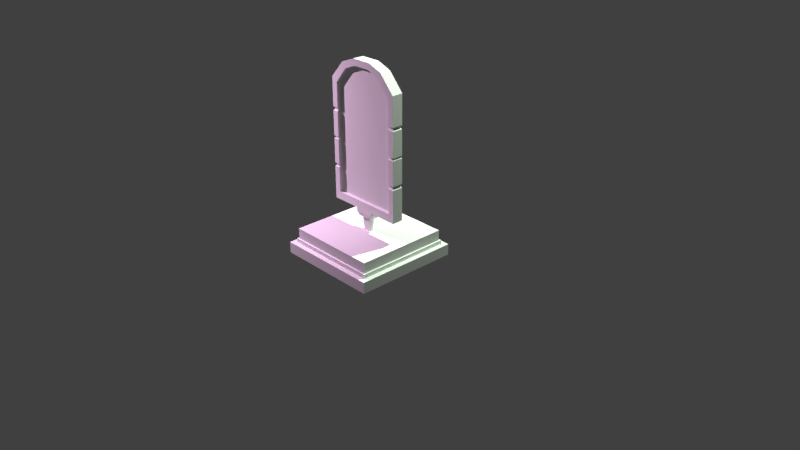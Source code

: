 # Source: StaticMirror.blend  (saved by Blender 2.79.0; exported with 4.5.12 LTS)
import bpy
from mathutils import Matrix  # noqa: F401  (used for matrix-valued properties, if any)

bpy.ops.wm.read_factory_settings(use_empty=True)
scene = bpy.context.scene
scene.name = 'Scene'

# ---- collections
col_collection_1 = bpy.data.collections.new('Collection 1'); scene.collection.children.link(col_collection_1)

# ---- materials (node trees are filled in below, after node groups)
mat_material = bpy.data.materials.new('Material')
mat_material.alpha_threshold = 0.0
mat_material.use_transparent_shadow = False
mat_material.roughness = 0.5
mat_material.line_color = (0.0, 0.0, 0.0, 1.0)

# ---- node groups
ng_auto_smooth = bpy.data.node_groups.new('Auto Smooth', 'GeometryNodeTree')
_s = ng_auto_smooth.interface.new_socket(name='Geometry', in_out='OUTPUT', socket_type='NodeSocketGeometry')
_s = ng_auto_smooth.interface.new_socket(name='Geometry', in_out='INPUT', socket_type='NodeSocketGeometry')
_s = ng_auto_smooth.interface.new_socket(name='Angle', in_out='INPUT', socket_type='NodeSocketFloat')
_s.subtype = 'ANGLE'
_s.min_value = 0.0
_s.max_value = 3.142
ng_auto_smooth.is_modifier = True
_N = ng_auto_smooth.nodes; _L = ng_auto_smooth.links
n0 = _N.new('NodeGroupOutput'); n0.name = 'Group Output'; n0.location = (480, -100)
n1 = _N.new('NodeGroupInput'); n1.name = 'Group Input'; n1.location = (-420, -300)
n2 = _N.new('NodeGroupInput'); n2.name = 'Group Input.001'; n2.location = (-60, -100)
n3 = _N.new('GeometryNodeSetShadeSmooth'); n3.name = 'Set Shade Smooth'; n3.location = (120, -100)
n3.domain = 'EDGE'
n4 = _N.new('GeometryNodeSetShadeSmooth'); n4.name = 'Set Shade Smooth.001'; n4.location = (300, -100)
n5 = _N.new('GeometryNodeInputMeshEdgeAngle'); n5.name = 'Edge Angle'; n5.location = (-420, -220)
n6 = _N.new('GeometryNodeInputEdgeSmooth'); n6.name = 'Is Edge Smooth'; n6.location = (-60, -160)
n7 = _N.new('GeometryNodeInputShadeSmooth'); n7.name = 'Is Face Smooth'; n7.location = (-240, -340)
n8 = _N.new('FunctionNodeBooleanMath'); n8.name = 'Boolean Math'; n8.location = (-60, -220)
n9 = _N.new('FunctionNodeCompare'); n9.name = 'Compare'; n9.location = (-240, -180)
n9.operation = 'LESS_EQUAL'
_L.new(n5.outputs[0], n9.inputs[0])
_L.new(n4.outputs[0], n0.inputs[0])
_L.new(n1.outputs[1], n9.inputs[1])
_L.new(n9.outputs[0], n8.inputs[0])
_L.new(n7.outputs[0], n8.inputs[1])
_L.new(n2.outputs[0], n3.inputs[0])
_L.new(n6.outputs[0], n3.inputs[1])
_L.new(n3.outputs[0], n4.inputs[0])
_L.new(n8.outputs[0], n3.inputs[2])
n0.is_active_output = True

# ---- material node trees

# ---- world
world_world = bpy.data.worlds.new('World'); scene.world = world_world
world_world.color = (0.05088, 0.05088, 0.05088)
world_world.use_sun_shadow = False
world_world.sun_shadow_jitter_overblur = 0.0
world_world.cycles.sampling_method = 'MANUAL'

# ---- cameras
cam_camera = bpy.data.cameras.new('Camera')
cam_camera.clip_end = 100.0
cam_camera.lens = 35.0
cam_camera.sensor_width = 32.0
cam_camera.sensor_height = 18.0
cam_camera.ortho_scale = 7.314
cam_camera.dof.focus_distance = 0.0
cam_camera.dof.aperture_fstop = 128.0

# ---- lights
light_area_001 = bpy.data.lights.new('Area.001', 'AREA')
light_area_001.color = (0.8073, 1.0, 0.7844)
light_area_001.transmission_factor = 0.0
light_area_001.energy = 785.4
light_area_001.shadow_buffer_clip_start = 0.5
light_area_001.shadow_soft_size = 0.1
light_area_001.shadow_maximum_resolution = 0.006
light_area_001.use_absolute_resolution = True
light_area_001.size = 0.1
light_area_001.size_y = 0.1
light_area = bpy.data.lights.new('Area', 'AREA')
light_area.color = (1.0, 0.6359, 0.9591)
light_area.transmission_factor = 0.0
light_area.energy = 508.9
light_area.shadow_buffer_clip_start = 0.5
light_area.shadow_soft_size = 0.1
light_area.shadow_maximum_resolution = 0.006
light_area.use_absolute_resolution = True
light_area.size = 0.1
light_area.size_y = 0.1

# ---- meshes
me_cube = bpy.data.meshes.new('Cube')
me_cube.from_pydata([(0.7157, 0.7157, 0.006117), (0.7157, -0.7157, 0.006117), (-0.7157, -0.7157, 0.006117), (-0.7157, 0.7157, 0.006117), (0.7157, 0.7157, 0.1564), (0.7157, -0.7157, 0.1564), (-0.7157, -0.7157, 0.1564), (-0.7157, 0.7157, 0.1564), (0.6503, 0.6503, 0.1564), (0.6503, -0.6503, 0.1564), (-0.6503, 0.6503, 0.1564), (-0.6503, -0.6503, 0.1564), (0.6503, 0.6503, 0.2103), (0.6503, -0.6503, 0.2103), (-0.6503, 0.6503, 0.2103), (-0.6503, -0.6503, 0.2103), (0.6288, 0.6288, 0.2103), (0.6288, -0.6288, 0.2103), (-0.6288, 0.6288, 0.2103), (-0.6288, -0.6288, 0.2103), (0.6288, 0.6288, 0.3514), (0.6288, -0.6288, 0.3514), (-0.6288, 0.6288, 0.3514), (-0.6288, -0.6288, 0.3514), (0.04744, 0.02618, 0.3514), (0.04744, -0.02618, 0.3514), (-0.04744, 0.02618, 0.3514), (-0.04744, -0.02618, 0.3514), (0.0663, 0.03658, 0.54), (0.0663, -0.03659, 0.54), (-0.0663, 0.03658, 0.54), (-0.0663, -0.03659, 0.54), (0.1057, 0.05834, 0.54), (0.1057, -0.05834, 0.54), (-0.1057, 0.05834, 0.54), (-0.1057, -0.05834, 0.54), (0.1347, 0.07435, 0.5957), (0.1347, -0.07435, 0.5957), (-0.1347, 0.07435, 0.5957), (-0.1347, -0.07435, 0.5957), (0.1347, 0.07435, 0.6444), (0.1347, -0.07435, 0.6444), (-0.1347, 0.07435, 0.6444), (-0.1347, -0.07435, 0.6444), (0.5347, 0.07435, 0.6444), (0.5347, -0.07435, 0.6444), (-0.5347, 0.07435, 0.6444), (-0.5347, -0.07435, 0.6444), (0.1347, 0.07435, 2.55), (0.1347, -0.07435, 2.55), (-0.1347, 0.07435, 2.55), (-0.1347, -0.07435, 2.55), (0.5347, 0.07435, 2.253), (0.5347, -0.07435, 2.253), (-0.5347, -0.07435, 2.253), (-0.5347, 0.07435, 2.253), (0.3347, -0.07435, 2.476), (0.3347, 0.07435, 2.476), (-0.3347, -0.07435, 2.476), (-0.3347, 0.07435, 2.476), (0.1145, -0.07435, 0.7513), (-0.1145, -0.07435, 0.7513), (0.4545, -0.07435, 0.7513), (-0.4545, -0.07435, 0.7513), (0.1145, -0.07435, 2.466), (-0.1145, -0.07435, 2.466), (0.2845, -0.07435, 2.4), (-0.2845, -0.07435, 2.4), (-0.4545, -0.07435, 2.199), (0.4545, -0.07435, 2.199), (0.1145, -0.02935, 0.7513), (-0.1145, -0.02935, 0.7513), (0.4545, -0.02935, 0.7513), (-0.4545, -0.02935, 0.7513), (0.1145, -0.02935, 2.466), (-0.1145, -0.02935, 2.466), (0.2845, -0.02935, 2.4), (-0.2845, -0.02935, 2.4), (-0.4545, -0.02935, 2.199), (0.4545, -0.02935, 2.199), (0.1145, 0.07435, 0.7513), (-0.1145, 0.07435, 0.7513), (0.4545, 0.07435, 0.7513), (-0.4545, 0.07435, 0.7513), (0.1145, 0.07435, 2.466), (-0.1145, 0.07435, 2.466), (0.2845, 0.07435, 2.4), (0.4545, 0.07435, 2.199), (-0.2845, 0.07435, 2.4), (-0.4545, 0.07435, 2.199), (0.1145, 0.05935, 0.7513), (-0.1145, 0.05935, 0.7513), (0.4545, 0.05935, 0.7513), (-0.4545, 0.05935, 0.7513), (0.1145, 0.05935, 2.466), (-0.1145, 0.05935, 2.466), (0.2845, 0.05935, 2.4), (0.4545, 0.05935, 2.199), (-0.2845, 0.05935, 2.4), (-0.4545, 0.05935, 2.199), (-0.1145, 0.07435, 0.7513), (-0.4545, 0.07435, 0.7513), (-0.1145, 0.05935, 0.7513), (-0.4545, 0.05935, 0.7513), (-0.5347, 0.07435, 1.459), (-0.5347, 0.07435, 1.492), (-0.5347, -0.07435, 1.492), (-0.5347, -0.07435, 1.459), (-0.4545, -0.07435, 1.492), (-0.4545, -0.07435, 1.459), (-0.4545, -0.02935, 1.492), (-0.4545, -0.02935, 1.459), (-0.4545, 0.07435, 1.459), (-0.4545, 0.07435, 1.492), (-0.4545, 0.05935, 1.459), (-0.4545, 0.05935, 1.492), (0.5347, -0.07435, 1.459), (0.5347, -0.07435, 1.492), (0.5347, 0.07435, 1.459), (0.5347, 0.07435, 1.492), (0.4545, -0.07435, 1.459), (0.4545, -0.07435, 1.492), (0.4545, -0.02935, 1.459), (0.4545, -0.02935, 1.492), (0.4545, 0.07435, 1.492), (0.4545, 0.07435, 1.459), (0.4545, 0.05935, 1.492), (0.4545, 0.05935, 1.459), (-0.4625, 0.05355, 1.475), (-0.4625, 0.04305, 1.475), (-0.5187, 0.05355, 1.475), (-0.4625, -0.05055, 1.475), (-0.4625, -0.01905, 1.475), (-0.5187, -0.05055, 1.475), (0.4625, 0.04305, 1.475), (0.4625, 0.05355, 1.475), (0.4625, -0.01905, 1.475), (0.4625, -0.05055, 1.475), (0.5187, -0.05055, 1.475), (0.5187, 0.05355, 1.475), (-0.5347, 0.07435, 1.081), (-0.5347, 0.07435, 1.131), (-0.5347, -0.07435, 1.131), (-0.5347, -0.07435, 1.081), (-0.4545, 0.07435, 1.13), (-0.4545, 0.07435, 1.08), (-0.4545, -0.07435, 1.08), (-0.4545, -0.07435, 1.13), (-0.4545, -0.02935, 1.13), (-0.4545, -0.02935, 1.08), (-0.4545, 0.05935, 1.08), (-0.4545, 0.05935, 1.13), (0.5347, 0.07435, 1.081), (0.5347, 0.07435, 1.131), (0.5347, -0.07435, 1.081), (0.5347, -0.07435, 1.131), (0.4545, -0.07435, 1.08), (0.4545, -0.07435, 1.13), (0.4545, 0.07435, 1.13), (0.4545, 0.07435, 1.08), (0.4545, -0.02935, 1.08), (0.4545, -0.02935, 1.13), (0.4545, 0.05935, 1.13), (0.4545, 0.05935, 1.08), (-0.5347, 0.07435, 1.821), (-0.5347, 0.07435, 1.871), (-0.4545, 0.07435, 1.871), (-0.4545, 0.07435, 1.821), (-0.5347, -0.07435, 1.821), (-0.5347, -0.07435, 1.871), (-0.4545, -0.07435, 1.871), (-0.4545, -0.07435, 1.821), (-0.4545, -0.02935, 1.871), (-0.4545, -0.02935, 1.821), (-0.4545, 0.05935, 1.821), (-0.4545, 0.05935, 1.871), (0.5347, -0.07435, 1.821), (0.5347, -0.07435, 1.871), (0.4545, -0.07435, 1.871), (0.4545, -0.07435, 1.821), (0.5347, 0.07435, 1.821), (0.5347, 0.07435, 1.871), (0.4545, 0.07435, 1.871), (0.4545, 0.07435, 1.821), (0.4545, -0.02935, 1.821), (0.4545, -0.02935, 1.871), (0.4545, 0.05935, 1.871), (0.4545, 0.05935, 1.821), (-0.5187, 0.05355, 1.846), (-0.4625, 0.05355, 1.846), (-0.5187, -0.05055, 1.846), (-0.4625, 0.04305, 1.846), (-0.4625, -0.05055, 1.846), (-0.4625, -0.01905, 1.846), (0.4625, -0.05055, 1.846), (0.5187, -0.05055, 1.846), (0.4625, -0.01905, 1.846), (0.4625, 0.04305, 1.846), (0.4625, 0.05355, 1.846), (0.5187, 0.05355, 1.846), (-0.5187, 0.05355, 1.106), (-0.4625, 0.05355, 1.105), (-0.5187, -0.05055, 1.106), (-0.4625, -0.05055, 1.105), (-0.4625, -0.01905, 1.105), (-0.4625, 0.04305, 1.105), (0.4625, -0.01905, 1.105), (0.4625, -0.05055, 1.105), (0.5187, -0.05055, 1.106), (0.4625, 0.04305, 1.105), (0.4625, 0.05355, 1.105), (0.5187, 0.05355, 1.106)], [], [(6, 5, 9, 11), (0, 4, 5, 1), (1, 5, 6, 2), (2, 6, 7, 3), (4, 0, 3, 7), (11, 9, 13, 15), (5, 4, 8, 9), (7, 6, 11, 10), (4, 7, 10, 8), (14, 15, 19, 18), (9, 8, 12, 13), (10, 11, 15, 14), (8, 10, 14, 12), (19, 17, 21, 23), (12, 14, 18, 16), (15, 13, 17, 19), (13, 12, 16, 17), (23, 21, 25, 27), (17, 16, 20, 21), (18, 19, 23, 22), (16, 18, 22, 20), (26, 27, 31, 30), (21, 20, 24, 25), (22, 23, 27, 26), (20, 22, 26, 24), (31, 29, 33, 35), (24, 26, 30, 28), (27, 25, 29, 31), (25, 24, 28, 29), (33, 32, 36, 37), (29, 28, 32, 33), (30, 31, 35, 34), (28, 30, 34, 32), (38, 39, 43, 42), (34, 35, 39, 38), (32, 34, 38, 36), (35, 33, 37, 39), (68, 170, 172, 78), (36, 38, 42, 40), (39, 37, 41, 43), (37, 36, 40, 41), (56, 66, 69, 53), (50, 48, 84, 85), (48, 50, 51, 49), (56, 53, 52, 57), (58, 59, 55, 54), (58, 54, 68, 67), (53, 69, 178, 177), (40, 42, 81, 80), (154, 156, 62, 45), (119, 124, 183, 180), (49, 56, 57, 48), (51, 50, 59, 58), (64, 74, 76, 66), (61, 60, 70, 71), (66, 76, 79, 69), (51, 58, 67, 65), (47, 43, 61, 63), (179, 184, 123, 121), (49, 64, 66, 56), (43, 41, 60, 61), (45, 62, 60, 41), (49, 51, 65, 64), (71, 70, 74, 75), (124, 126, 187, 183), (54, 169, 170, 68), (67, 68, 78, 77), (62, 72, 70, 60), (91, 93, 150, 205, 151, 114, 129, 115, 174, 191, 175, 99, 98, 95), (65, 67, 77, 75), (63, 61, 71, 73), (69, 79, 185, 178), (64, 65, 75, 74), (80, 90, 92, 82), (88, 85, 95, 98), (87, 97, 96, 86), (59, 50, 85, 88), (57, 86, 84, 48), (55, 59, 88, 89), (42, 46, 83, 81), (52, 87, 86, 57), (40, 80, 82, 44), (107, 142, 147, 109), (44, 82, 159, 152), (90, 91, 95, 94), (89, 88, 98, 99), (82, 92, 163, 159), (109, 147, 148, 111), (85, 84, 94, 95), (86, 96, 94, 84), (80, 81, 91, 90), (100, 101, 103, 102), (153, 118, 116, 155), (113, 167, 174, 115), (73, 71, 75, 77, 78, 172, 193, 173, 110, 132, 111, 148, 204, 149), (83, 145, 150, 93), (46, 140, 145, 83), (165, 55, 89, 166), (90, 94, 96, 97, 186, 197, 187, 126, 134, 127, 162, 209, 163, 92), (116, 120, 157, 155), (181, 52, 53, 177), (120, 122, 161, 157), (128, 129, 114, 112), (130, 128, 112, 104), (131, 132, 110, 108), (133, 131, 108, 106), (133, 130, 104, 107), (134, 135, 125, 127), (136, 137, 121, 123), (137, 138, 117, 121), (139, 138, 116, 118), (135, 139, 118, 125), (105, 106, 168, 164), (106, 105, 130, 133), (107, 109, 131, 133), (109, 111, 132, 131), (105, 113, 128, 130), (113, 115, 129, 128), (124, 119, 139, 135), (119, 117, 138, 139), (120, 116, 138, 137), (122, 120, 137, 136), (126, 124, 135, 134), (141, 142, 107, 104), (143, 47, 63, 146), (146, 63, 73, 149), (144, 112, 114, 151), (141, 104, 112, 144), (158, 162, 127, 125), (156, 160, 72, 62), (72, 160, 206, 161, 122, 136, 123, 184, 196, 185, 79, 76, 74, 70), (153, 158, 125, 118), (44, 152, 154, 45), (165, 169, 54, 55), (105, 164, 167, 113), (166, 89, 99, 175), (171, 108, 110, 173), (168, 106, 108, 171), (119, 180, 176, 117), (181, 182, 87, 52), (176, 179, 121, 117), (182, 186, 97, 87), (200, 201, 145, 140), (202, 203, 147, 142), (203, 204, 148, 147), (201, 205, 150, 145), (202, 200, 140, 143), (206, 207, 157, 161), (207, 208, 155, 157), (209, 210, 159, 163), (211, 208, 154, 152), (210, 211, 152, 159), (188, 189, 167, 164), (190, 188, 164, 168), (189, 191, 174, 167), (192, 193, 172, 170), (190, 192, 170, 169), (194, 195, 177, 178), (196, 194, 178, 185), (197, 198, 183, 187), (199, 195, 176, 180), (198, 199, 180, 183), (46, 47, 143, 140), (168, 171, 192, 190), (171, 173, 193, 192), (166, 175, 191, 189), (169, 165, 188, 190), (165, 166, 189, 188), (182, 181, 199, 198), (181, 177, 195, 199), (186, 182, 198, 197), (184, 179, 194, 196), (179, 176, 195, 194), (142, 141, 200, 202), (144, 151, 205, 201), (146, 149, 204, 203), (143, 146, 203, 202), (141, 144, 201, 200), (158, 153, 211, 210), (153, 155, 208, 211), (162, 158, 210, 209), (156, 154, 208, 207), (160, 156, 207, 206)])
_uv = me_cube.uv_layers.new(name='UVMap')
_uv.uv.foreach_set('vector', [0.1653, 0.9155, 0.1653, 0.8811, 0.1669, 0.8826, 0.1669, 0.914, 0.2411, 0.9764, 0.2375, 0.9764, 0.2375, 0.9419, 0.2411, 0.9419, 0.257, 0.9469, 0.2533, 0.9469, 0.2533, 0.9124, 0.257, 0.9124, 0.2607, 0.9469, 0.257, 0.9469, 0.257, 0.9124, 0.2607, 0.9124, 0.196, 0.9155, 0.1996, 0.9155, 0.1996, 0.95, 0.196, 0.95, 0.2559, 0.8811, 0.2559, 0.9124, 0.2546, 0.9124, 0.2546, 0.8811, 0.1653, 0.8811, 0.2002, 0.8811, 0.1986, 0.8826, 0.1669, 0.8826, 0.2002, 0.9155, 0.1653, 0.9155, 0.1669, 0.914, 0.1986, 0.914, 0.2002, 0.8811, 0.2002, 0.9155, 0.1986, 0.914, 0.1986, 0.8826, 0.2319, 0.9124, 0.2002, 0.9124, 0.2007, 0.9119, 0.2314, 0.9119, 0.2572, 0.9124, 0.2572, 0.8811, 0.2585, 0.8811, 0.2585, 0.9124, 0.2599, 0.8811, 0.2599, 0.9124, 0.2585, 0.9124, 0.2585, 0.8811, 0.2559, 0.9124, 0.2559, 0.8811, 0.2572, 0.8811, 0.2572, 0.9124, 0.2546, 0.8811, 0.2546, 0.9114, 0.2512, 0.9114, 0.2512, 0.8811, 0.2319, 0.8811, 0.2319, 0.9124, 0.2314, 0.9119, 0.2314, 0.8816, 0.2002, 0.9124, 0.2002, 0.8811, 0.2007, 0.8816, 0.2007, 0.9119, 0.2002, 0.8811, 0.2319, 0.8811, 0.2314, 0.8816, 0.2007, 0.8816, 0.196, 0.9155, 0.196, 0.9458, 0.1813, 0.9318, 0.1813, 0.9295, 0.248, 0.9419, 0.248, 0.9722, 0.2446, 0.9722, 0.2446, 0.9419, 0.2446, 0.9419, 0.2446, 0.9722, 0.2411, 0.9722, 0.2411, 0.9419, 0.2477, 0.9114, 0.2477, 0.8811, 0.2512, 0.8811, 0.2512, 0.9114, 0.4697, 0.9499, 0.4682, 0.9499, 0.4682, 0.9473, 0.4697, 0.9473, 0.196, 0.9458, 0.1653, 0.9458, 0.18, 0.9318, 0.1813, 0.9318, 0.1653, 0.9155, 0.196, 0.9155, 0.1813, 0.9295, 0.18, 0.9295, 0.1653, 0.9458, 0.1653, 0.9155, 0.18, 0.9295, 0.18, 0.9318, 0.4555, 0.9481, 0.4555, 0.9507, 0.4551, 0.9515, 0.4551, 0.9473, 0.4574, 0.9499, 0.4574, 0.9473, 0.46, 0.9473, 0.46, 0.9499, 0.46, 0.9499, 0.46, 0.9473, 0.4626, 0.9473, 0.4626, 0.9499, 0.4668, 0.9473, 0.4682, 0.9473, 0.4682, 0.9499, 0.4668, 0.9499, 0.4647, 0.9476, 0.4647, 0.9499, 0.4636, 0.9502, 0.4636, 0.9473, 0.4555, 0.9507, 0.457, 0.9507, 0.4574, 0.9515, 0.4551, 0.9515, 0.457, 0.9481, 0.4555, 0.9481, 0.4551, 0.9473, 0.4574, 0.9473, 0.457, 0.9507, 0.457, 0.9481, 0.4574, 0.9473, 0.4574, 0.9515, 0.4656, 0.9473, 0.4656, 0.9502, 0.4647, 0.9502, 0.4647, 0.9473, 0.4668, 0.9476, 0.4668, 0.9499, 0.4656, 0.9502, 0.4656, 0.9473, 0.4967, 0.9093, 0.5009, 0.9093, 0.5015, 0.9104, 0.4962, 0.9104, 0.5179, 0.9093, 0.5221, 0.9093, 0.5227, 0.9104, 0.5174, 0.9104, 0.3024, 0.9862, 0.3024, 0.9796, 0.3033, 0.9796, 0.3033, 0.9862, 0.4962, 0.9104, 0.5015, 0.9104, 0.5015, 0.9114, 0.4962, 0.9114, 0.5174, 0.9104, 0.5227, 0.9104, 0.5227, 0.9114, 0.5174, 0.9114, 0.4636, 0.9473, 0.4636, 0.9502, 0.4626, 0.9502, 0.4626, 0.9473, 0.3802, 0.9568, 0.3791, 0.9553, 0.3826, 0.9512, 0.3843, 0.9523, 0.3541, 0.9583, 0.3486, 0.9583, 0.349, 0.9566, 0.3537, 0.9566, 0.3024, 0.961, 0.3024, 0.9664, 0.2993, 0.9664, 0.2993, 0.961, 0.4027, 0.9524, 0.4027, 0.9566, 0.3997, 0.9566, 0.3997, 0.9524, 0.3997, 0.9892, 0.3966, 0.9892, 0.3966, 0.9849, 0.3997, 0.9849, 0.3664, 0.9568, 0.3623, 0.9523, 0.364, 0.9512, 0.3674, 0.9553, 0.3843, 0.9523, 0.3826, 0.9512, 0.3826, 0.9446, 0.3843, 0.9448, 0.3486, 0.9197, 0.3541, 0.9197, 0.3537, 0.9219, 0.349, 0.9219, 0.3843, 0.9273, 0.3826, 0.9285, 0.3826, 0.9219, 0.3843, 0.9197, 0.3404, 0.9363, 0.342, 0.9369, 0.342, 0.9435, 0.3404, 0.9438, 0.2993, 0.961, 0.2993, 0.9569, 0.3024, 0.9569, 0.3024, 0.961, 0.2993, 0.9664, 0.3024, 0.9664, 0.3024, 0.9705, 0.2993, 0.9705, 0.3061, 0.9604, 0.3051, 0.9604, 0.3051, 0.9569, 0.3061, 0.9569, 0.3051, 0.9638, 0.3051, 0.9684, 0.3042, 0.9684, 0.3042, 0.9638, 0.3033, 0.9569, 0.3042, 0.9569, 0.3042, 0.9611, 0.3033, 0.9611, 0.3705, 0.9583, 0.3664, 0.9568, 0.3674, 0.9553, 0.3709, 0.9566, 0.3623, 0.9197, 0.3705, 0.9197, 0.3709, 0.9219, 0.364, 0.9219, 0.3033, 0.9688, 0.3042, 0.9688, 0.3042, 0.9755, 0.3033, 0.9755, 0.376, 0.9583, 0.3756, 0.9566, 0.3791, 0.9553, 0.3802, 0.9568, 0.3705, 0.9197, 0.376, 0.9197, 0.3756, 0.9219, 0.3709, 0.9219, 0.3843, 0.9197, 0.3826, 0.9219, 0.3756, 0.9219, 0.376, 0.9197, 0.376, 0.9583, 0.3705, 0.9583, 0.3709, 0.9566, 0.3756, 0.9566, 0.08594, 0.9866, 0.07063, 0.9866, 0.07063, 0.8733, 0.08594, 0.8733, 0.3401, 0.9363, 0.3404, 0.9363, 0.3404, 0.9429, 0.3401, 0.9429, 0.3623, 0.9523, 0.3623, 0.9448, 0.364, 0.9446, 0.364, 0.9512, 0.3024, 0.9905, 0.3024, 0.9862, 0.3033, 0.9862, 0.3033, 0.9905, 0.3051, 0.9753, 0.3042, 0.9753, 0.3042, 0.9684, 0.3051, 0.9684, 0.3846, 0.9155, 0.3777, 0.9155, 0.3777, 0.9088, 0.3777, 0.9083, 0.3777, 0.9078, 0.3777, 0.9011, 0.3777, 0.9008, 0.3777, 0.9005, 0.3777, 0.8938, 0.3777, 0.8933, 0.3777, 0.8928, 0.3777, 0.8861, 0.3811, 0.8821, 0.3846, 0.8807, 0.3061, 0.965, 0.3061, 0.9684, 0.3051, 0.9684, 0.3051, 0.965, 0.3051, 0.9569, 0.3051, 0.9638, 0.3042, 0.9638, 0.3042, 0.9569, 0.3033, 0.9611, 0.3042, 0.9611, 0.3042, 0.9678, 0.3033, 0.9678, 0.3061, 0.9604, 0.3061, 0.965, 0.3051, 0.965, 0.3051, 0.9604, 0.34, 0.9617, 0.3397, 0.9617, 0.3397, 0.9548, 0.34, 0.9548, 0.3401, 0.9664, 0.3401, 0.9629, 0.3404, 0.9629, 0.3404, 0.9664, 0.3401, 0.9506, 0.3404, 0.9506, 0.3404, 0.9548, 0.3401, 0.9548, 0.3582, 0.9568, 0.3541, 0.9583, 0.3537, 0.9566, 0.3572, 0.9553, 0.3445, 0.9568, 0.3455, 0.9553, 0.349, 0.9566, 0.3486, 0.9583, 0.3623, 0.9523, 0.3582, 0.9568, 0.3572, 0.9553, 0.3607, 0.9512, 0.3541, 0.9197, 0.3623, 0.9197, 0.3607, 0.9219, 0.3537, 0.9219, 0.3404, 0.9523, 0.342, 0.9512, 0.3455, 0.9553, 0.3445, 0.9568, 0.3486, 0.9197, 0.349, 0.9219, 0.342, 0.9219, 0.3404, 0.9197, 0.3623, 0.9357, 0.3623, 0.9283, 0.364, 0.9295, 0.364, 0.9362, 0.3404, 0.9197, 0.342, 0.9219, 0.342, 0.9285, 0.3404, 0.9273, 0.3893, 0.9155, 0.3846, 0.9155, 0.3846, 0.8807, 0.3893, 0.8807, 0.34, 0.9506, 0.34, 0.9548, 0.3397, 0.9548, 0.3397, 0.9506, 0.3401, 0.9213, 0.3404, 0.9213, 0.3404, 0.9279, 0.3401, 0.9279, 0.3024, 0.9712, 0.3024, 0.9646, 0.3033, 0.9646, 0.3033, 0.9712, 0.3401, 0.9629, 0.3401, 0.9583, 0.3404, 0.9583, 0.3404, 0.9629, 0.3401, 0.9548, 0.3404, 0.9548, 0.3404, 0.9583, 0.3401, 0.9583, 0.34, 0.9617, 0.34, 0.9664, 0.3397, 0.9664, 0.3397, 0.9617, 0.3215, 0.9569, 0.3215, 0.9638, 0.3212, 0.9638, 0.3212, 0.9569, 0.3997, 0.9807, 0.3997, 0.9733, 0.4027, 0.9733, 0.4027, 0.9807, 0.34, 0.9363, 0.34, 0.9429, 0.3397, 0.9429, 0.3397, 0.9363, 0.1087, 0.9866, 0.08594, 0.9866, 0.08594, 0.8733, 0.09731, 0.8777, 0.1087, 0.8909, 0.1087, 0.9127, 0.1087, 0.9143, 0.1087, 0.916, 0.1087, 0.9377, 0.1087, 0.9388, 0.1087, 0.9399, 0.1087, 0.9616, 0.1087, 0.9632, 0.1087, 0.9649, 0.34, 0.9213, 0.34, 0.9279, 0.3397, 0.9279, 0.3397, 0.9213, 0.3623, 0.9197, 0.3623, 0.9273, 0.3607, 0.9285, 0.3607, 0.9219, 0.3623, 0.9448, 0.3623, 0.9523, 0.3607, 0.9512, 0.3607, 0.9446, 0.3893, 0.9155, 0.3893, 0.8807, 0.3928, 0.8821, 0.3963, 0.8861, 0.3963, 0.8928, 0.3963, 0.8933, 0.3963, 0.8938, 0.3963, 0.9005, 0.3963, 0.9008, 0.3963, 0.9011, 0.3963, 0.9078, 0.3963, 0.9083, 0.3963, 0.9088, 0.3963, 0.9155, 0.3843, 0.9357, 0.3826, 0.9362, 0.3826, 0.9295, 0.3843, 0.9283, 0.3997, 0.9641, 0.3997, 0.9566, 0.4027, 0.9566, 0.4027, 0.9641, 0.3033, 0.9761, 0.3042, 0.9761, 0.3042, 0.9828, 0.3033, 0.9828, 0.34, 0.9359, 0.3397, 0.9359, 0.3397, 0.9356, 0.34, 0.9356, 0.3623, 0.936, 0.3607, 0.9365, 0.3607, 0.9362, 0.3623, 0.9357, 0.3024, 0.9716, 0.3033, 0.9716, 0.3033, 0.9719, 0.3024, 0.9719, 0.3623, 0.936, 0.364, 0.9365, 0.364, 0.9369, 0.3623, 0.9363, 0.3997, 0.9687, 0.3966, 0.9687, 0.3966, 0.9683, 0.3997, 0.9683, 0.3404, 0.9359, 0.3401, 0.9359, 0.3401, 0.9356, 0.3404, 0.9356, 0.3042, 0.9758, 0.3033, 0.9758, 0.3033, 0.9755, 0.3042, 0.9755, 0.3826, 0.9365, 0.3843, 0.936, 0.3843, 0.9363, 0.3826, 0.9369, 0.3997, 0.9729, 0.4027, 0.9729, 0.4027, 0.9733, 0.3997, 0.9733, 0.342, 0.9365, 0.3404, 0.936, 0.3404, 0.9357, 0.342, 0.9362, 0.3966, 0.969, 0.3997, 0.969, 0.3997, 0.9764, 0.3966, 0.9764, 0.3997, 0.969, 0.3966, 0.969, 0.3966, 0.9687, 0.3997, 0.9687, 0.3623, 0.9357, 0.364, 0.9362, 0.364, 0.9365, 0.3623, 0.936, 0.3024, 0.9712, 0.3033, 0.9712, 0.3033, 0.9716, 0.3024, 0.9716, 0.3623, 0.9363, 0.3607, 0.9369, 0.3607, 0.9365, 0.3623, 0.936, 0.34, 0.9363, 0.3397, 0.9363, 0.3397, 0.9359, 0.34, 0.9359, 0.342, 0.9369, 0.3404, 0.9363, 0.3404, 0.936, 0.342, 0.9365, 0.3997, 0.9726, 0.4027, 0.9726, 0.4027, 0.9729, 0.3997, 0.9729, 0.3826, 0.9362, 0.3843, 0.9357, 0.3843, 0.936, 0.3826, 0.9365, 0.3042, 0.9761, 0.3033, 0.9761, 0.3033, 0.9758, 0.3042, 0.9758, 0.3404, 0.9363, 0.3401, 0.9363, 0.3401, 0.9359, 0.3404, 0.9359, 0.3966, 0.9609, 0.3997, 0.9609, 0.3997, 0.9683, 0.3966, 0.9683, 0.3623, 0.9273, 0.3623, 0.9197, 0.364, 0.9219, 0.364, 0.9285, 0.3024, 0.9636, 0.3024, 0.9569, 0.3033, 0.9569, 0.3033, 0.9636, 0.34, 0.9289, 0.34, 0.9356, 0.3397, 0.9356, 0.3397, 0.9289, 0.3623, 0.9283, 0.3623, 0.9357, 0.3607, 0.9362, 0.3607, 0.9295, 0.3401, 0.9289, 0.3404, 0.9289, 0.3404, 0.9356, 0.3401, 0.9356, 0.3033, 0.9838, 0.3042, 0.9838, 0.3042, 0.9905, 0.3033, 0.9905, 0.04789, 0.9866, 0.04789, 0.9649, 0.04789, 0.9632, 0.04789, 0.9616, 0.04789, 0.9399, 0.04789, 0.9388, 0.04789, 0.9377, 0.04789, 0.916, 0.04789, 0.9143, 0.04789, 0.9127, 0.04789, 0.8909, 0.05926, 0.8777, 0.07063, 0.8733, 0.07063, 0.9866, 0.3404, 0.9283, 0.342, 0.9295, 0.342, 0.9362, 0.3404, 0.9357, 0.3997, 0.9892, 0.3997, 0.9817, 0.4027, 0.9817, 0.4027, 0.9892, 0.3966, 0.9775, 0.3997, 0.9775, 0.3997, 0.9849, 0.3966, 0.9849, 0.3623, 0.9363, 0.3623, 0.9438, 0.3607, 0.9435, 0.3607, 0.9369, 0.34, 0.9439, 0.34, 0.9506, 0.3397, 0.9506, 0.3397, 0.9439, 0.3024, 0.9786, 0.3024, 0.9719, 0.3033, 0.9719, 0.3033, 0.9786, 0.3623, 0.9438, 0.3623, 0.9363, 0.364, 0.9369, 0.364, 0.9435, 0.3997, 0.9726, 0.3997, 0.9652, 0.4027, 0.9652, 0.4027, 0.9726, 0.3404, 0.9448, 0.342, 0.9446, 0.342, 0.9512, 0.3404, 0.9523, 0.3843, 0.9438, 0.3826, 0.9435, 0.3826, 0.9369, 0.3843, 0.9363, 0.3401, 0.9439, 0.3404, 0.9439, 0.3404, 0.9506, 0.3401, 0.9506, 0.3623, 0.9278, 0.3607, 0.929, 0.3607, 0.9285, 0.3623, 0.9273, 0.3623, 0.9278, 0.364, 0.929, 0.364, 0.9295, 0.3623, 0.9283, 0.3024, 0.9641, 0.3033, 0.9641, 0.3033, 0.9646, 0.3024, 0.9646, 0.34, 0.9284, 0.3397, 0.9284, 0.3397, 0.9279, 0.34, 0.9279, 0.3997, 0.9604, 0.3966, 0.9604, 0.3966, 0.9599, 0.3997, 0.9599, 0.3042, 0.9833, 0.3033, 0.9833, 0.3033, 0.9828, 0.3042, 0.9828, 0.3826, 0.929, 0.3843, 0.9278, 0.3843, 0.9283, 0.3826, 0.9295, 0.3404, 0.9284, 0.3401, 0.9284, 0.3401, 0.9279, 0.3404, 0.9279, 0.3997, 0.9812, 0.4027, 0.9812, 0.4027, 0.9817, 0.3997, 0.9817, 0.342, 0.929, 0.3404, 0.9278, 0.3404, 0.9273, 0.342, 0.9285, 0.3623, 0.9443, 0.3607, 0.9441, 0.3607, 0.9435, 0.3623, 0.9438, 0.3997, 0.9769, 0.3966, 0.9769, 0.3966, 0.9764, 0.3997, 0.9764, 0.34, 0.9434, 0.3397, 0.9434, 0.3397, 0.9429, 0.34, 0.9429, 0.3024, 0.9791, 0.3033, 0.9791, 0.3033, 0.9796, 0.3024, 0.9796, 0.3623, 0.9443, 0.364, 0.9441, 0.364, 0.9446, 0.3623, 0.9448, 0.3826, 0.9441, 0.3843, 0.9443, 0.3843, 0.9448, 0.3826, 0.9446, 0.3042, 0.9683, 0.3033, 0.9683, 0.3033, 0.9678, 0.3042, 0.9678, 0.3404, 0.9434, 0.3401, 0.9434, 0.3401, 0.9429, 0.3404, 0.9429, 0.3997, 0.9647, 0.4027, 0.9647, 0.4027, 0.9652, 0.3997, 0.9652, 0.342, 0.9441, 0.3404, 0.9443, 0.3404, 0.9438, 0.342, 0.9435, 0.3966, 0.9524, 0.3997, 0.9524, 0.3997, 0.9599, 0.3966, 0.9599, 0.3623, 0.9438, 0.364, 0.9435, 0.364, 0.9441, 0.3623, 0.9443, 0.3024, 0.9786, 0.3033, 0.9786, 0.3033, 0.9791, 0.3024, 0.9791, 0.34, 0.9439, 0.3397, 0.9439, 0.3397, 0.9434, 0.34, 0.9434, 0.3997, 0.9775, 0.3966, 0.9775, 0.3966, 0.9769, 0.3997, 0.9769, 0.3623, 0.9448, 0.3607, 0.9446, 0.3607, 0.9441, 0.3623, 0.9443, 0.342, 0.9446, 0.3404, 0.9448, 0.3404, 0.9443, 0.342, 0.9441, 0.3997, 0.9641, 0.4027, 0.9641, 0.4027, 0.9647, 0.3997, 0.9647, 0.3404, 0.9439, 0.3401, 0.9439, 0.3401, 0.9434, 0.3404, 0.9434, 0.3042, 0.9688, 0.3033, 0.9688, 0.3033, 0.9683, 0.3042, 0.9683, 0.3826, 0.9435, 0.3843, 0.9438, 0.3843, 0.9443, 0.3826, 0.9441, 0.3997, 0.9609, 0.3966, 0.9609, 0.3966, 0.9604, 0.3997, 0.9604, 0.34, 0.9289, 0.3397, 0.9289, 0.3397, 0.9284, 0.34, 0.9284, 0.3024, 0.9636, 0.3033, 0.9636, 0.3033, 0.9641, 0.3024, 0.9641, 0.3623, 0.9273, 0.364, 0.9285, 0.364, 0.929, 0.3623, 0.9278, 0.3623, 0.9283, 0.3607, 0.9295, 0.3607, 0.929, 0.3623, 0.9278, 0.342, 0.9295, 0.3404, 0.9283, 0.3404, 0.9278, 0.342, 0.929, 0.3997, 0.9807, 0.4027, 0.9807, 0.4027, 0.9812, 0.3997, 0.9812, 0.3404, 0.9289, 0.3401, 0.9289, 0.3401, 0.9284, 0.3404, 0.9284, 0.3826, 0.9285, 0.3843, 0.9273, 0.3843, 0.9278, 0.3826, 0.929, 0.3042, 0.9838, 0.3033, 0.9838, 0.3033, 0.9833, 0.3042, 0.9833])
me_cube.materials.append(mat_material)
me_cube.use_remesh_preserve_volume = False
me_cube.use_remesh_preserve_attributes = False
me_cube.use_mirror_vertex_groups = False
me_cube.update()

# ---- objects
ob_area_001 = bpy.data.objects.new('Area.001', light_area_001)
ob_area = bpy.data.objects.new('Area', light_area)
ob_cube = bpy.data.objects.new('Cube', me_cube)
ob_camera = bpy.data.objects.new('Camera', cam_camera)

# ---- transforms, parenting, visibility, modifiers, constraints
ob_area_001.location = (1.309, 3.19, 6.532)
ob_area_001.lineart.crease_threshold = 0.0
ob_area.location = (-3.494, -1.732, 4.133)
ob_area.lineart.crease_threshold = 0.0
ob_cube.location = (0.0, 0.0, 0.0)
ob_cube.lock_rotations_4d = False
ob_cube.empty_display_type = 'ARROWS'
ob_cube.lineart.crease_threshold = 0.0
_m = ob_cube.modifiers.new('Auto Smooth', 'NODES')
_m.node_group = ng_auto_smooth
_gi = [s.identifier for s in ng_auto_smooth.interface.items_tree if s.item_type == 'SOCKET' and s.in_out == 'INPUT']
_m[_gi[1]] = 0.3491  # Angle
ob_camera.location = (7.481, -6.508, 5.344)
ob_camera.rotation_euler = (1.109, 0.0, 0.8149)
ob_camera.lock_rotations_4d = False
ob_camera.empty_display_type = 'ARROWS'
ob_camera.color = (0.0, 0.0, 0.0, 0.0)
ob_camera.display_type = 'WIRE'
ob_camera.lineart.crease_threshold = 0.0

# ---- collection membership
col_collection_1.objects.link(ob_area_001)
col_collection_1.objects.link(ob_area)
col_collection_1.objects.link(ob_cube)
col_collection_1.objects.link(ob_camera)

# ---- scene / render settings (as saved in the file)
scene.camera = ob_camera
scene.frame_start = 1; scene.frame_end = 250; scene.frame_set(1)
scene.render.engine = 'BLENDER_EEVEE_NEXT'
scene.render.resolution_percentage = 50
scene.render.dither_intensity = 0.0
scene.cycles.use_denoising = False
scene.cycles.samples = 128
scene.cycles.sampling_pattern = 'TABULATED_SOBOL'
scene.cycles.use_adaptive_sampling = False
scene.cycles.use_light_tree = False
scene.cycles.blur_glossy = 0.0
scene.cycles.sample_clamp_indirect = 0.0
scene.view_settings.view_transform = 'Standard'
bpy.context.view_layer.update()

